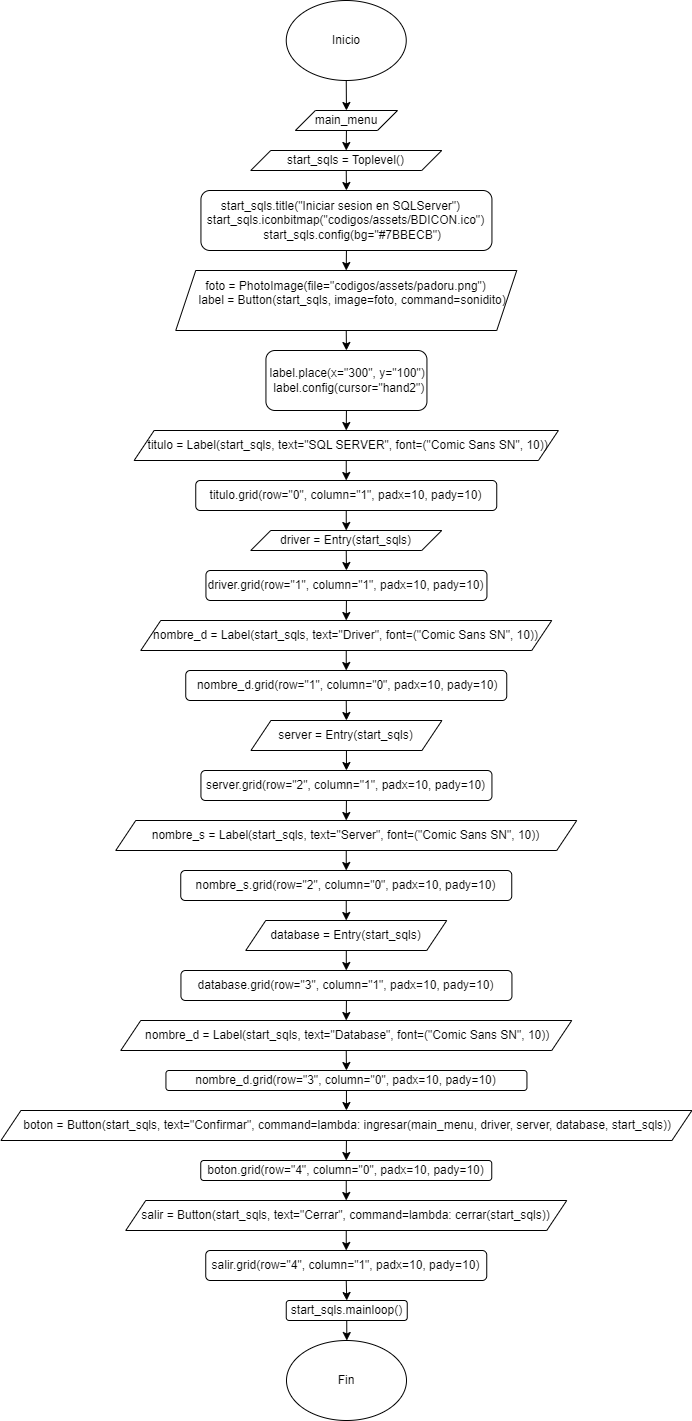

The diagram above was exported from draw.io. Its source (the exported page's mxGraphModel, read from the mxfile embedded in the PNG):
<mxGraphModel dx="438" dy="515" grid="1" gridSize="10" guides="1" tooltips="1" connect="1" arrows="1" fold="1" page="1" pageScale="1" pageWidth="850" pageHeight="1100" math="0" shadow="0">
  <root>
    <mxCell id="0" />
    <mxCell id="1" parent="0" />
    <mxCell id="gUh5TA9iEITUQ7nOX6h2-481" style="edgeStyle=orthogonalEdgeStyle;rounded=0;orthogonalLoop=1;jettySize=auto;html=1;exitX=0.5;exitY=1;exitDx=0;exitDy=0;entryX=0.5;entryY=0;entryDx=0;entryDy=0;" edge="1" parent="1" source="gUh5TA9iEITUQ7nOX6h2-1" target="gUh5TA9iEITUQ7nOX6h2-480">
      <mxGeometry relative="1" as="geometry" />
    </mxCell>
    <mxCell id="gUh5TA9iEITUQ7nOX6h2-1" value="Inicio" style="ellipse;whiteSpace=wrap;html=1;" vertex="1" parent="1">
      <mxGeometry x="498.75" y="100" width="120" height="80" as="geometry" />
    </mxCell>
    <mxCell id="gUh5TA9iEITUQ7nOX6h2-84" style="edgeStyle=orthogonalEdgeStyle;rounded=0;orthogonalLoop=1;jettySize=auto;html=1;exitX=0.5;exitY=1;exitDx=0;exitDy=0;entryX=0;entryY=0.5;entryDx=0;entryDy=0;" edge="1" parent="1" source="gUh5TA9iEITUQ7nOX6h2-81">
      <mxGeometry relative="1" as="geometry">
        <mxPoint x="105" y="390" as="targetPoint" />
        <Array as="points">
          <mxPoint x="200" y="680" />
          <mxPoint x="40" y="680" />
          <mxPoint x="40" y="390" />
        </Array>
      </mxGeometry>
    </mxCell>
    <mxCell id="gUh5TA9iEITUQ7nOX6h2-524" style="edgeStyle=orthogonalEdgeStyle;rounded=0;orthogonalLoop=1;jettySize=auto;html=1;exitX=0.5;exitY=1;exitDx=0;exitDy=0;entryX=0.5;entryY=0;entryDx=0;entryDy=0;" edge="1" parent="1" source="gUh5TA9iEITUQ7nOX6h2-480" target="gUh5TA9iEITUQ7nOX6h2-523">
      <mxGeometry relative="1" as="geometry" />
    </mxCell>
    <mxCell id="gUh5TA9iEITUQ7nOX6h2-480" value="main_menu" style="shape=parallelogram;perimeter=parallelogramPerimeter;whiteSpace=wrap;html=1;fixedSize=1;" vertex="1" parent="1">
      <mxGeometry x="507.88" y="210" width="102.12" height="20" as="geometry" />
    </mxCell>
    <mxCell id="gUh5TA9iEITUQ7nOX6h2-526" style="edgeStyle=orthogonalEdgeStyle;rounded=0;orthogonalLoop=1;jettySize=auto;html=1;exitX=0.5;exitY=1;exitDx=0;exitDy=0;entryX=0.5;entryY=0;entryDx=0;entryDy=0;" edge="1" parent="1" source="gUh5TA9iEITUQ7nOX6h2-523" target="gUh5TA9iEITUQ7nOX6h2-525">
      <mxGeometry relative="1" as="geometry" />
    </mxCell>
    <mxCell id="gUh5TA9iEITUQ7nOX6h2-523" value="start_sqls = Toplevel()" style="shape=parallelogram;perimeter=parallelogramPerimeter;whiteSpace=wrap;html=1;fixedSize=1;" vertex="1" parent="1">
      <mxGeometry x="463.25" y="250" width="191" height="20" as="geometry" />
    </mxCell>
    <mxCell id="gUh5TA9iEITUQ7nOX6h2-528" style="edgeStyle=orthogonalEdgeStyle;rounded=0;orthogonalLoop=1;jettySize=auto;html=1;exitX=0.5;exitY=1;exitDx=0;exitDy=0;entryX=0.5;entryY=0;entryDx=0;entryDy=0;" edge="1" parent="1" source="gUh5TA9iEITUQ7nOX6h2-525" target="gUh5TA9iEITUQ7nOX6h2-527">
      <mxGeometry relative="1" as="geometry" />
    </mxCell>
    <mxCell id="gUh5TA9iEITUQ7nOX6h2-525" value="&lt;div&gt;start_sqls.title(&quot;Iniciar sesion en SQLServer&quot;)&lt;span style=&quot;background-color: initial;&quot;&gt;&amp;nbsp; &amp;nbsp; start_sqls.iconbitmap(&quot;codigos/assets/BDICON.ico&quot;)&lt;/span&gt;&lt;/div&gt;&lt;div&gt;&amp;nbsp; &amp;nbsp; start_sqls.config(bg=&quot;#7BBECB&quot;)&lt;/div&gt;" style="rounded=1;whiteSpace=wrap;html=1;" vertex="1" parent="1">
      <mxGeometry x="413.44" y="290" width="291" height="60" as="geometry" />
    </mxCell>
    <mxCell id="gUh5TA9iEITUQ7nOX6h2-530" style="edgeStyle=orthogonalEdgeStyle;rounded=0;orthogonalLoop=1;jettySize=auto;html=1;exitX=0.5;exitY=1;exitDx=0;exitDy=0;entryX=0.5;entryY=0;entryDx=0;entryDy=0;" edge="1" parent="1" source="gUh5TA9iEITUQ7nOX6h2-527" target="gUh5TA9iEITUQ7nOX6h2-529">
      <mxGeometry relative="1" as="geometry" />
    </mxCell>
    <mxCell id="gUh5TA9iEITUQ7nOX6h2-527" value="&lt;div&gt;foto = PhotoImage(file=&quot;codigos/assets/padoru.png&quot;)&lt;/div&gt;&lt;div&gt;&amp;nbsp; &amp;nbsp; label = Button(start_sqls, image=foto, command=sonidito)&lt;/div&gt;&lt;div&gt;&lt;br&gt;&lt;/div&gt;" style="shape=parallelogram;perimeter=parallelogramPerimeter;whiteSpace=wrap;html=1;fixedSize=1;" vertex="1" parent="1">
      <mxGeometry x="388.25" y="370" width="341" height="60" as="geometry" />
    </mxCell>
    <mxCell id="gUh5TA9iEITUQ7nOX6h2-532" style="edgeStyle=orthogonalEdgeStyle;rounded=0;orthogonalLoop=1;jettySize=auto;html=1;exitX=0.5;exitY=1;exitDx=0;exitDy=0;entryX=0.5;entryY=0;entryDx=0;entryDy=0;" edge="1" parent="1" source="gUh5TA9iEITUQ7nOX6h2-529" target="gUh5TA9iEITUQ7nOX6h2-531">
      <mxGeometry relative="1" as="geometry" />
    </mxCell>
    <mxCell id="gUh5TA9iEITUQ7nOX6h2-529" value="&lt;div&gt;&amp;nbsp;label.place(x=&quot;300&quot;, y=&quot;100&quot;)&lt;/div&gt;&lt;div&gt;&amp;nbsp; label.config(cursor=&quot;hand2&quot;)&lt;/div&gt;" style="rounded=1;whiteSpace=wrap;html=1;" vertex="1" parent="1">
      <mxGeometry x="478.44" y="450" width="161" height="60" as="geometry" />
    </mxCell>
    <mxCell id="gUh5TA9iEITUQ7nOX6h2-534" style="edgeStyle=orthogonalEdgeStyle;rounded=0;orthogonalLoop=1;jettySize=auto;html=1;exitX=0.5;exitY=1;exitDx=0;exitDy=0;entryX=0.5;entryY=0;entryDx=0;entryDy=0;" edge="1" parent="1" source="gUh5TA9iEITUQ7nOX6h2-531" target="gUh5TA9iEITUQ7nOX6h2-533">
      <mxGeometry relative="1" as="geometry" />
    </mxCell>
    <mxCell id="gUh5TA9iEITUQ7nOX6h2-531" value="&amp;nbsp;titulo = Label(start_sqls, text=&quot;SQL SERVER&quot;, font=(&quot;Comic Sans SN&quot;, 10))" style="shape=parallelogram;perimeter=parallelogramPerimeter;whiteSpace=wrap;html=1;fixedSize=1;" vertex="1" parent="1">
      <mxGeometry x="346.63" y="530" width="424.25" height="30" as="geometry" />
    </mxCell>
    <mxCell id="gUh5TA9iEITUQ7nOX6h2-536" style="edgeStyle=orthogonalEdgeStyle;rounded=0;orthogonalLoop=1;jettySize=auto;html=1;exitX=0.5;exitY=1;exitDx=0;exitDy=0;entryX=0.5;entryY=0;entryDx=0;entryDy=0;" edge="1" parent="1" source="gUh5TA9iEITUQ7nOX6h2-533" target="gUh5TA9iEITUQ7nOX6h2-535">
      <mxGeometry relative="1" as="geometry" />
    </mxCell>
    <mxCell id="gUh5TA9iEITUQ7nOX6h2-533" value="titulo.grid(row=&quot;0&quot;, column=&quot;1&quot;, padx=10, pady=10)" style="rounded=1;whiteSpace=wrap;html=1;" vertex="1" parent="1">
      <mxGeometry x="408.25" y="580" width="301" height="30" as="geometry" />
    </mxCell>
    <mxCell id="gUh5TA9iEITUQ7nOX6h2-538" style="edgeStyle=orthogonalEdgeStyle;rounded=0;orthogonalLoop=1;jettySize=auto;html=1;exitX=0.5;exitY=1;exitDx=0;exitDy=0;entryX=0.5;entryY=0;entryDx=0;entryDy=0;" edge="1" parent="1" source="gUh5TA9iEITUQ7nOX6h2-535" target="gUh5TA9iEITUQ7nOX6h2-537">
      <mxGeometry relative="1" as="geometry" />
    </mxCell>
    <mxCell id="gUh5TA9iEITUQ7nOX6h2-535" value="&lt;div&gt;driver = Entry(start_sqls)&lt;/div&gt;" style="shape=parallelogram;perimeter=parallelogramPerimeter;whiteSpace=wrap;html=1;fixedSize=1;" vertex="1" parent="1">
      <mxGeometry x="463.25" y="630" width="191" height="20" as="geometry" />
    </mxCell>
    <mxCell id="gUh5TA9iEITUQ7nOX6h2-540" style="edgeStyle=orthogonalEdgeStyle;rounded=0;orthogonalLoop=1;jettySize=auto;html=1;exitX=0.5;exitY=1;exitDx=0;exitDy=0;entryX=0.5;entryY=0;entryDx=0;entryDy=0;" edge="1" parent="1" source="gUh5TA9iEITUQ7nOX6h2-537" target="gUh5TA9iEITUQ7nOX6h2-539">
      <mxGeometry relative="1" as="geometry" />
    </mxCell>
    <mxCell id="gUh5TA9iEITUQ7nOX6h2-537" value="&lt;div&gt;driver.grid(row=&quot;1&quot;, column=&quot;1&quot;, padx=10, pady=10)&lt;/div&gt;" style="rounded=1;whiteSpace=wrap;html=1;" vertex="1" parent="1">
      <mxGeometry x="418.44" y="670" width="281" height="30" as="geometry" />
    </mxCell>
    <mxCell id="gUh5TA9iEITUQ7nOX6h2-542" style="edgeStyle=orthogonalEdgeStyle;rounded=0;orthogonalLoop=1;jettySize=auto;html=1;exitX=0.5;exitY=1;exitDx=0;exitDy=0;entryX=0.5;entryY=0;entryDx=0;entryDy=0;" edge="1" parent="1" source="gUh5TA9iEITUQ7nOX6h2-539" target="gUh5TA9iEITUQ7nOX6h2-541">
      <mxGeometry relative="1" as="geometry" />
    </mxCell>
    <mxCell id="gUh5TA9iEITUQ7nOX6h2-539" value="nombre_d = Label(start_sqls, text=&quot;Driver&quot;, font=(&quot;Comic Sans SN&quot;, 10))" style="shape=parallelogram;perimeter=parallelogramPerimeter;whiteSpace=wrap;html=1;fixedSize=1;" vertex="1" parent="1">
      <mxGeometry x="353.25" y="720" width="411" height="30" as="geometry" />
    </mxCell>
    <mxCell id="gUh5TA9iEITUQ7nOX6h2-544" style="edgeStyle=orthogonalEdgeStyle;rounded=0;orthogonalLoop=1;jettySize=auto;html=1;exitX=0.5;exitY=1;exitDx=0;exitDy=0;entryX=0.5;entryY=0;entryDx=0;entryDy=0;" edge="1" parent="1" source="gUh5TA9iEITUQ7nOX6h2-541" target="gUh5TA9iEITUQ7nOX6h2-543">
      <mxGeometry relative="1" as="geometry" />
    </mxCell>
    <mxCell id="gUh5TA9iEITUQ7nOX6h2-541" value="&lt;div&gt;&amp;nbsp;nombre_d.grid(row=&quot;1&quot;, column=&quot;0&quot;, padx=10, pady=10)&lt;/div&gt;" style="rounded=1;whiteSpace=wrap;html=1;" vertex="1" parent="1">
      <mxGeometry x="398.25" y="770" width="321" height="30" as="geometry" />
    </mxCell>
    <mxCell id="gUh5TA9iEITUQ7nOX6h2-546" style="edgeStyle=orthogonalEdgeStyle;rounded=0;orthogonalLoop=1;jettySize=auto;html=1;exitX=0.5;exitY=1;exitDx=0;exitDy=0;entryX=0.5;entryY=0;entryDx=0;entryDy=0;" edge="1" parent="1" source="gUh5TA9iEITUQ7nOX6h2-543" target="gUh5TA9iEITUQ7nOX6h2-545">
      <mxGeometry relative="1" as="geometry" />
    </mxCell>
    <mxCell id="gUh5TA9iEITUQ7nOX6h2-543" value="server = Entry(start_sqls)" style="shape=parallelogram;perimeter=parallelogramPerimeter;whiteSpace=wrap;html=1;fixedSize=1;" vertex="1" parent="1">
      <mxGeometry x="463.44" y="820" width="191" height="30" as="geometry" />
    </mxCell>
    <mxCell id="gUh5TA9iEITUQ7nOX6h2-548" style="edgeStyle=orthogonalEdgeStyle;rounded=0;orthogonalLoop=1;jettySize=auto;html=1;exitX=0.5;exitY=1;exitDx=0;exitDy=0;entryX=0.5;entryY=0;entryDx=0;entryDy=0;" edge="1" parent="1" source="gUh5TA9iEITUQ7nOX6h2-545" target="gUh5TA9iEITUQ7nOX6h2-547">
      <mxGeometry relative="1" as="geometry" />
    </mxCell>
    <mxCell id="gUh5TA9iEITUQ7nOX6h2-545" value="server.grid(row=&quot;2&quot;, column=&quot;1&quot;, padx=10, pady=10)" style="rounded=1;whiteSpace=wrap;html=1;" vertex="1" parent="1">
      <mxGeometry x="413.44" y="870" width="291" height="30" as="geometry" />
    </mxCell>
    <mxCell id="gUh5TA9iEITUQ7nOX6h2-550" style="edgeStyle=orthogonalEdgeStyle;rounded=0;orthogonalLoop=1;jettySize=auto;html=1;exitX=0.5;exitY=1;exitDx=0;exitDy=0;entryX=0.5;entryY=0;entryDx=0;entryDy=0;" edge="1" parent="1" source="gUh5TA9iEITUQ7nOX6h2-547" target="gUh5TA9iEITUQ7nOX6h2-549">
      <mxGeometry relative="1" as="geometry" />
    </mxCell>
    <mxCell id="gUh5TA9iEITUQ7nOX6h2-547" value="nombre_s = Label(start_sqls, text=&quot;Server&quot;, font=(&quot;Comic Sans SN&quot;, 10))" style="shape=parallelogram;perimeter=parallelogramPerimeter;whiteSpace=wrap;html=1;fixedSize=1;" vertex="1" parent="1">
      <mxGeometry x="328.25" y="920" width="461" height="30" as="geometry" />
    </mxCell>
    <mxCell id="gUh5TA9iEITUQ7nOX6h2-552" style="edgeStyle=orthogonalEdgeStyle;rounded=0;orthogonalLoop=1;jettySize=auto;html=1;exitX=0.5;exitY=1;exitDx=0;exitDy=0;entryX=0.5;entryY=0;entryDx=0;entryDy=0;" edge="1" parent="1" source="gUh5TA9iEITUQ7nOX6h2-549" target="gUh5TA9iEITUQ7nOX6h2-551">
      <mxGeometry relative="1" as="geometry" />
    </mxCell>
    <mxCell id="gUh5TA9iEITUQ7nOX6h2-549" value="&lt;div&gt;nombre_s.grid(row=&quot;2&quot;, column=&quot;0&quot;, padx=10, pady=10)&lt;/div&gt;" style="rounded=1;whiteSpace=wrap;html=1;" vertex="1" parent="1">
      <mxGeometry x="393.25" y="970" width="331" height="30" as="geometry" />
    </mxCell>
    <mxCell id="gUh5TA9iEITUQ7nOX6h2-554" value="" style="edgeStyle=orthogonalEdgeStyle;rounded=0;orthogonalLoop=1;jettySize=auto;html=1;" edge="1" parent="1" source="gUh5TA9iEITUQ7nOX6h2-551" target="gUh5TA9iEITUQ7nOX6h2-553">
      <mxGeometry relative="1" as="geometry" />
    </mxCell>
    <mxCell id="gUh5TA9iEITUQ7nOX6h2-551" value="database = Entry(start_sqls)" style="shape=parallelogram;perimeter=parallelogramPerimeter;whiteSpace=wrap;html=1;fixedSize=1;" vertex="1" parent="1">
      <mxGeometry x="458.25" y="1020" width="201" height="30" as="geometry" />
    </mxCell>
    <mxCell id="gUh5TA9iEITUQ7nOX6h2-556" style="edgeStyle=orthogonalEdgeStyle;rounded=0;orthogonalLoop=1;jettySize=auto;html=1;exitX=0.5;exitY=1;exitDx=0;exitDy=0;entryX=0.5;entryY=0;entryDx=0;entryDy=0;" edge="1" parent="1" source="gUh5TA9iEITUQ7nOX6h2-553" target="gUh5TA9iEITUQ7nOX6h2-555">
      <mxGeometry relative="1" as="geometry" />
    </mxCell>
    <mxCell id="gUh5TA9iEITUQ7nOX6h2-553" value="database.grid(row=&quot;3&quot;, column=&quot;1&quot;, padx=10, pady=10)" style="rounded=1;whiteSpace=wrap;html=1;" vertex="1" parent="1">
      <mxGeometry x="393.44" y="1070" width="331" height="30" as="geometry" />
    </mxCell>
    <mxCell id="gUh5TA9iEITUQ7nOX6h2-558" style="edgeStyle=orthogonalEdgeStyle;rounded=0;orthogonalLoop=1;jettySize=auto;html=1;exitX=0.5;exitY=1;exitDx=0;exitDy=0;entryX=0.5;entryY=0;entryDx=0;entryDy=0;" edge="1" parent="1" source="gUh5TA9iEITUQ7nOX6h2-555" target="gUh5TA9iEITUQ7nOX6h2-557">
      <mxGeometry relative="1" as="geometry" />
    </mxCell>
    <mxCell id="gUh5TA9iEITUQ7nOX6h2-555" value="&amp;nbsp;nombre_d = Label(start_sqls, text=&quot;Database&quot;, font=(&quot;Comic Sans SN&quot;, 10))" style="shape=parallelogram;perimeter=parallelogramPerimeter;whiteSpace=wrap;html=1;fixedSize=1;" vertex="1" parent="1">
      <mxGeometry x="333.25" y="1120" width="451" height="30" as="geometry" />
    </mxCell>
    <mxCell id="gUh5TA9iEITUQ7nOX6h2-560" style="edgeStyle=orthogonalEdgeStyle;rounded=0;orthogonalLoop=1;jettySize=auto;html=1;exitX=0.5;exitY=1;exitDx=0;exitDy=0;entryX=0.5;entryY=0;entryDx=0;entryDy=0;" edge="1" parent="1" source="gUh5TA9iEITUQ7nOX6h2-557" target="gUh5TA9iEITUQ7nOX6h2-559">
      <mxGeometry relative="1" as="geometry" />
    </mxCell>
    <mxCell id="gUh5TA9iEITUQ7nOX6h2-557" value="nombre_d.grid(row=&quot;3&quot;, column=&quot;0&quot;, padx=10, pady=10)" style="rounded=1;whiteSpace=wrap;html=1;" vertex="1" parent="1">
      <mxGeometry x="378.44" y="1170" width="361" height="20" as="geometry" />
    </mxCell>
    <mxCell id="gUh5TA9iEITUQ7nOX6h2-562" style="edgeStyle=orthogonalEdgeStyle;rounded=0;orthogonalLoop=1;jettySize=auto;html=1;exitX=0.5;exitY=1;exitDx=0;exitDy=0;entryX=0.5;entryY=0;entryDx=0;entryDy=0;" edge="1" parent="1" source="gUh5TA9iEITUQ7nOX6h2-559" target="gUh5TA9iEITUQ7nOX6h2-561">
      <mxGeometry relative="1" as="geometry" />
    </mxCell>
    <mxCell id="gUh5TA9iEITUQ7nOX6h2-559" value="&amp;nbsp;boton = Button(start_sqls, text=&quot;Confirmar&quot;, command=lambda: ingresar(main_menu, driver, server, database, start_sqls))" style="shape=parallelogram;perimeter=parallelogramPerimeter;whiteSpace=wrap;html=1;fixedSize=1;" vertex="1" parent="1">
      <mxGeometry x="213.44" y="1210" width="691" height="30" as="geometry" />
    </mxCell>
    <mxCell id="gUh5TA9iEITUQ7nOX6h2-564" style="edgeStyle=orthogonalEdgeStyle;rounded=0;orthogonalLoop=1;jettySize=auto;html=1;exitX=0.5;exitY=1;exitDx=0;exitDy=0;entryX=0.5;entryY=0;entryDx=0;entryDy=0;" edge="1" parent="1" source="gUh5TA9iEITUQ7nOX6h2-561" target="gUh5TA9iEITUQ7nOX6h2-563">
      <mxGeometry relative="1" as="geometry" />
    </mxCell>
    <mxCell id="gUh5TA9iEITUQ7nOX6h2-561" value="boton.grid(row=&quot;4&quot;, column=&quot;0&quot;, padx=10, pady=10)" style="rounded=1;whiteSpace=wrap;html=1;" vertex="1" parent="1">
      <mxGeometry x="413.25" y="1260" width="291" height="20" as="geometry" />
    </mxCell>
    <mxCell id="gUh5TA9iEITUQ7nOX6h2-566" style="edgeStyle=orthogonalEdgeStyle;rounded=0;orthogonalLoop=1;jettySize=auto;html=1;exitX=0.5;exitY=1;exitDx=0;exitDy=0;entryX=0.5;entryY=0;entryDx=0;entryDy=0;" edge="1" parent="1" source="gUh5TA9iEITUQ7nOX6h2-563" target="gUh5TA9iEITUQ7nOX6h2-565">
      <mxGeometry relative="1" as="geometry" />
    </mxCell>
    <mxCell id="gUh5TA9iEITUQ7nOX6h2-563" value="salir = Button(start_sqls, text=&quot;Cerrar&quot;, command=lambda: cerrar(start_sqls))" style="shape=parallelogram;perimeter=parallelogramPerimeter;whiteSpace=wrap;html=1;fixedSize=1;" vertex="1" parent="1">
      <mxGeometry x="338.25" y="1300" width="441" height="30" as="geometry" />
    </mxCell>
    <mxCell id="gUh5TA9iEITUQ7nOX6h2-568" style="edgeStyle=orthogonalEdgeStyle;rounded=0;orthogonalLoop=1;jettySize=auto;html=1;exitX=0.5;exitY=1;exitDx=0;exitDy=0;entryX=0.5;entryY=0;entryDx=0;entryDy=0;" edge="1" parent="1" source="gUh5TA9iEITUQ7nOX6h2-565" target="gUh5TA9iEITUQ7nOX6h2-567">
      <mxGeometry relative="1" as="geometry" />
    </mxCell>
    <mxCell id="gUh5TA9iEITUQ7nOX6h2-565" value="salir.grid(row=&quot;4&quot;, column=&quot;1&quot;, padx=10, pady=10)" style="rounded=1;whiteSpace=wrap;html=1;" vertex="1" parent="1">
      <mxGeometry x="418.25" y="1350" width="281" height="30" as="geometry" />
    </mxCell>
    <mxCell id="gUh5TA9iEITUQ7nOX6h2-570" style="edgeStyle=orthogonalEdgeStyle;rounded=0;orthogonalLoop=1;jettySize=auto;html=1;exitX=0.5;exitY=1;exitDx=0;exitDy=0;" edge="1" parent="1" source="gUh5TA9iEITUQ7nOX6h2-567" target="gUh5TA9iEITUQ7nOX6h2-569">
      <mxGeometry relative="1" as="geometry" />
    </mxCell>
    <mxCell id="gUh5TA9iEITUQ7nOX6h2-567" value="start_sqls.mainloop()" style="rounded=1;whiteSpace=wrap;html=1;" vertex="1" parent="1">
      <mxGeometry x="498.75" y="1400" width="121" height="20" as="geometry" />
    </mxCell>
    <mxCell id="gUh5TA9iEITUQ7nOX6h2-569" value="Fin" style="ellipse;whiteSpace=wrap;html=1;" vertex="1" parent="1">
      <mxGeometry x="499" y="1440" width="120" height="80" as="geometry" />
    </mxCell>
  </root>
</mxGraphModel>